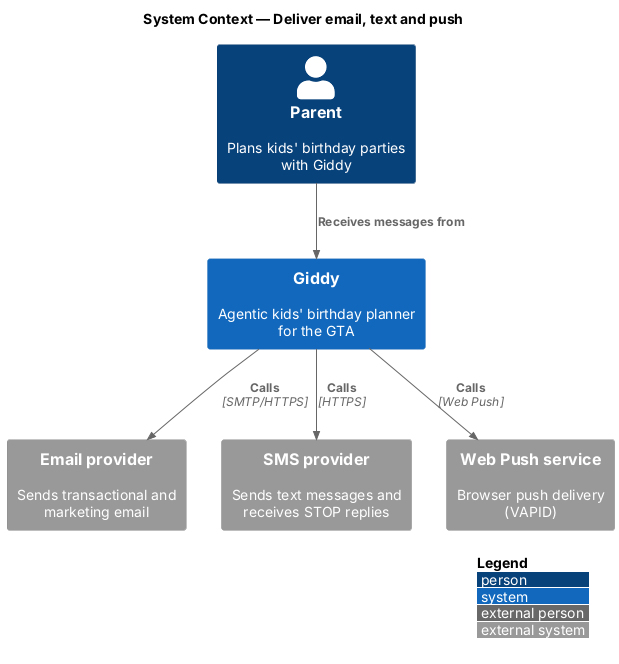

The diagram above was rendered by PlantUML. Its source (embedded in the PNG):
@startuml
!include <C4/C4_Context>
LAYOUT_WITH_LEGEND()
title System Context — Deliver email, text and push

Person(parent, "Parent", "Plans kids' birthday parties with Giddy")
System(giddy, "Giddy", "Agentic kids' birthday planner for the GTA")
System_Ext(email, "Email provider", "Sends transactional and marketing email")
System_Ext(sms, "SMS provider", "Sends text messages and receives STOP replies")
System_Ext(push, "Web Push service", "Browser push delivery (VAPID)")

Rel(parent, giddy, "Receives messages from")
Rel(giddy, email, "Calls", "SMTP/HTTPS")
Rel(giddy, sms, "Calls", "HTTPS")
Rel(giddy, push, "Calls", "Web Push")
@enduml